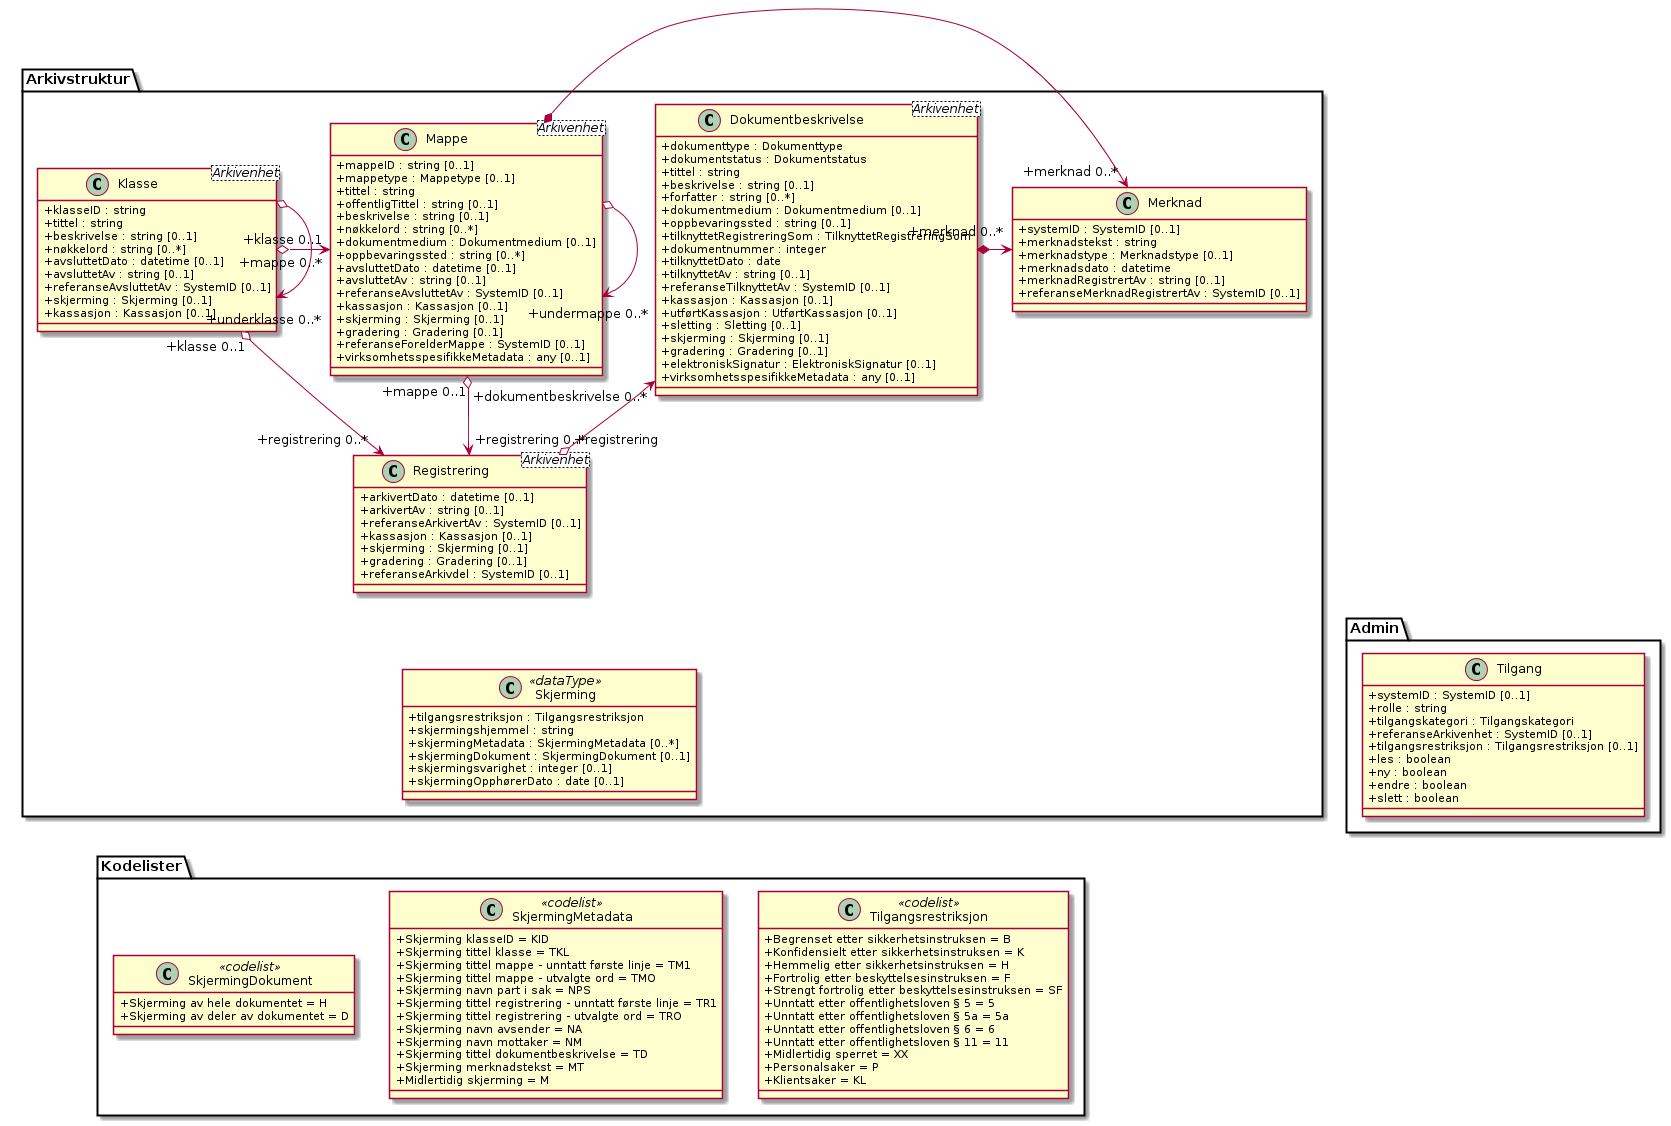

The diagram above was rendered by PlantUML. Its source (embedded in the PNG):
@startuml
skinparam classAttributeIconSize 0

class Arkivstruktur.Klasse <Arkivenhet> {
  +klasseID : string
  +tittel : string
  +beskrivelse : string [0..1]
  +nøkkelord : string [0..*]
  +avsluttetDato : datetime [0..1]
  +avsluttetAv : string [0..1]
  +referanseAvsluttetAv : SystemID [0..1]
  +skjerming : Skjerming [0..1]
  +kassasjon : Kassasjon [0..1]
}
class Arkivstruktur.Mappe <Arkivenhet> {
  +mappeID : string [0..1]
  +mappetype : Mappetype [0..1]
  +tittel : string
  +offentligTittel : string [0..1]
  +beskrivelse : string [0..1]
  +nøkkelord : string [0..*]
  +dokumentmedium : Dokumentmedium [0..1]
  +oppbevaringssted : string [0..*]
  +avsluttetDato : datetime [0..1]
  +avsluttetAv : string [0..1]
  +referanseAvsluttetAv : SystemID [0..1]
  +kassasjon : Kassasjon [0..1]
  +skjerming : Skjerming [0..1]
  +gradering : Gradering [0..1]
  +referanseForelderMappe : SystemID [0..1]
  +virksomhetsspesifikkeMetadata : any [0..1]
}
class Arkivstruktur.Dokumentbeskrivelse <Arkivenhet> {
  +dokumenttype : Dokumenttype
  +dokumentstatus : Dokumentstatus
  +tittel : string
  +beskrivelse : string [0..1]
  +forfatter : string [0..*]
  +dokumentmedium : Dokumentmedium [0..1]
  +oppbevaringssted : string [0..1]
  +tilknyttetRegistreringSom : TilknyttetRegistreringSom
  +dokumentnummer : integer
  +tilknyttetDato : date
  +tilknyttetAv : string [0..1]
  +referanseTilknyttetAv : SystemID [0..1]
  +kassasjon : Kassasjon [0..1]
  +utførtKassasjon : UtførtKassasjon [0..1]
  +sletting : Sletting [0..1]
  +skjerming : Skjerming [0..1]
  +gradering : Gradering [0..1]
  +elektroniskSignatur : ElektroniskSignatur [0..1]
  +virksomhetsspesifikkeMetadata : any [0..1]
}
class Arkivstruktur.Registrering <Arkivenhet> {
  +arkivertDato : datetime [0..1]
  +arkivertAv : string [0..1]
  +referanseArkivertAv : SystemID [0..1]
  +kassasjon : Kassasjon [0..1]
  +skjerming : Skjerming [0..1]
  +gradering : Gradering [0..1]
  +referanseArkivdel : SystemID [0..1]
}
class Arkivstruktur.Merknad {
  +systemID : SystemID [0..1]
  +merknadstekst : string
  +merknadstype : Merknadstype [0..1]
  +merknadsdato : datetime
  +merknadRegistrertAv : string [0..1]
  +referanseMerknadRegistrertAv : SystemID [0..1]
}
class Arkivstruktur.Skjerming <<dataType>> {
  +tilgangsrestriksjon : Tilgangsrestriksjon
  +skjermingshjemmel : string
  +skjermingMetadata : SkjermingMetadata [0..*]
  +skjermingDokument : SkjermingDokument [0..1]
  +skjermingsvarighet : integer [0..1]
  +skjermingOpphørerDato : date [0..1]
}
class Kodelister.SkjermingMetadata <<codelist>> {
  +Skjerming klasseID = KID
  +Skjerming tittel klasse = TKL
  +Skjerming tittel mappe - unntatt første linje = TM1
  +Skjerming tittel mappe - utvalgte ord = TMO
  +Skjerming navn part i sak = NPS
  +Skjerming tittel registrering - unntatt første linje = TR1
  +Skjerming tittel registrering - utvalgte ord = TRO
  +Skjerming navn avsender = NA
  +Skjerming navn mottaker = NM
  +Skjerming tittel dokumentbeskrivelse = TD
  +Skjerming merknadstekst = MT
  +Midlertidig skjerming = M
}
class Kodelister.SkjermingDokument <<codelist>> {
  +Skjerming av hele dokumentet = H
  +Skjerming av deler av dokumentet = D
}
class Kodelister.Tilgangsrestriksjon <<codelist>> {
  +Begrenset etter sikkerhetsinstruksen = B
  +Konfidensielt etter sikkerhetsinstruksen = K
  +Hemmelig etter sikkerhetsinstruksen = H
  +Fortrolig etter beskyttelsesinstruksen = F
  +Strengt fortrolig etter beskyttelsesinstruksen = SF
  +Unntatt etter offentlighetsloven § 5 = 5
  +Unntatt etter offentlighetsloven § 5a = 5a
  +Unntatt etter offentlighetsloven § 6 = 6
  +Unntatt etter offentlighetsloven § 11 = 11
  +Midlertidig sperret = XX
  +Personalsaker = P
  +Klientsaker = KL
}
class Admin.Tilgang {
  +systemID : SystemID [0..1]
  +rolle : string
  +tilgangskategori : Tilgangskategori
  +referanseArkivenhet : SystemID [0..1]
  +tilgangsrestriksjon : Tilgangsrestriksjon [0..1]
  +les : boolean
  +ny : boolean
  +endre : boolean
  +slett : boolean
}

Arkivstruktur.Klasse o--> "+underklasse 0..*" Arkivstruktur.Klasse
Arkivstruktur.Klasse "+klasse 0..1" o-> "+mappe 0..*" Arkivstruktur.Mappe
Arkivstruktur.Mappe o-> "+undermappe 0..*" Arkivstruktur.Mappe
Arkivstruktur.Mappe "+mappe 0..1" o--> "+registrering 0..*" Arkivstruktur.Registrering
Arkivstruktur.Klasse "+klasse 0..1" o--> "+registrering 0..*" Arkivstruktur.Registrering
Arkivstruktur.Registrering "+registrering" o--> "+dokumentbeskrivelse 0..*" Arkivstruktur.Dokumentbeskrivelse
Arkivstruktur.Mappe *-> "+merknad 0..*" Arkivstruktur.Merknad
Arkivstruktur.Dokumentbeskrivelse *-> "+merknad 0..*" Arkivstruktur.Merknad

Arkivstruktur.Registrering <-[hidden]- Arkivstruktur.Skjerming
Arkivstruktur.Dokumentbeskrivelse <-[hidden]- Arkivstruktur.Skjerming
Arkivstruktur.Dokumentbeskrivelse <-[hidden]- Kodelister.Tilgangsrestriksjon
Admin.Tilgang <-[hidden]- Kodelister.Tilgangsrestriksjon
Arkivstruktur.Skjerming <-[hidden]- Kodelister.SkjermingMetadata
Arkivstruktur.Skjerming <-[hidden]- Kodelister.SkjermingDokument

@enduml